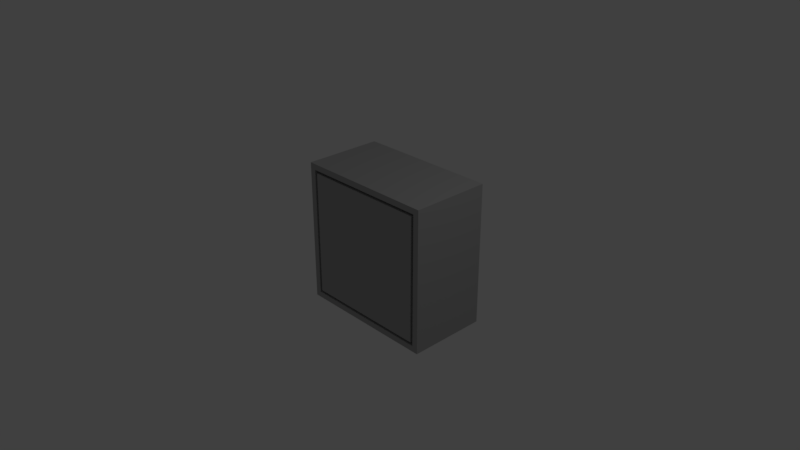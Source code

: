 # Source: SICHERUNGSKASTEN_01.blend  (saved by Blender 2.79.0; exported with 4.5.12 LTS)
import bpy
from mathutils import Matrix  # noqa: F401  (used for matrix-valued properties, if any)

bpy.ops.wm.read_factory_settings(use_empty=True)
scene = bpy.context.scene
scene.name = 'Scene'

# ---- collections
col_collection_1 = bpy.data.collections.new('Collection 1'); scene.collection.children.link(col_collection_1)

# ---- materials (node trees are filled in below, after node groups)
mat_material = bpy.data.materials.new('Material')
mat_material.alpha_threshold = 0.0
mat_material.use_transparent_shadow = False
mat_material.diffuse_color = (0.4109, 0.4109, 0.4109, 1.0)
mat_material.roughness = 0.5
mat_material.line_color = (0.0, 0.0, 0.0, 1.0)

# ---- material node trees

# ---- world
world_world = bpy.data.worlds.new('World'); scene.world = world_world
world_world.color = (0.05088, 0.05088, 0.05088)
world_world.use_sun_shadow = False
world_world.sun_shadow_jitter_overblur = 0.0
world_world.cycles.sampling_method = 'MANUAL'

# ---- cameras
cam_camera = bpy.data.cameras.new('Camera')
cam_camera.clip_end = 100.0
cam_camera.lens = 35.0
cam_camera.sensor_width = 32.0
cam_camera.sensor_height = 18.0
cam_camera.ortho_scale = 7.314
cam_camera.dof.focus_distance = 0.0
cam_camera.dof.aperture_fstop = 128.0

# ---- lights
light_lamp = bpy.data.lights.new('Lamp', 'POINT')
light_lamp.transmission_factor = 0.0
light_lamp.cutoff_distance = 30.0
light_lamp.energy = 100.0
light_lamp.shadow_buffer_clip_start = 1.001
light_lamp.shadow_soft_size = 0.1
light_lamp.shadow_maximum_resolution = 0.006
light_lamp.use_absolute_resolution = True

# ---- meshes
me_cube = bpy.data.meshes.new('Cube')
me_cube.from_pydata([(1.0, 1.0, -1.0), (1.0, -0.1085, -1.0), (-1.0, -0.1085, -1.0), (-1.0, 1.0, -1.0), (1.0, 1.0, 1.0), (1.0, -0.1085, 1.0), (-1.0, -0.1085, 1.0), (-1.0, 1.0, 1.0), (0.9177, -0.1085, -0.9177), (-0.9177, -0.1085, -0.9177), (0.9177, -0.1085, 0.9177), (-0.9177, -0.1085, 0.9177), (0.88, -0.1085, -0.88), (-0.88, -0.1085, -0.88), (0.88, -0.1085, 0.88), (-0.88, -0.1085, 0.88), (0.9177, -0.01579, -0.9177), (-0.9177, -0.01579, -0.9177), (0.9177, -0.01579, 0.9177), (-0.9177, -0.01579, 0.9177), (0.88, -0.01579, -0.88), (-0.88, -0.01579, -0.88), (0.88, -0.01579, 0.88), (-0.88, -0.01579, 0.88)], [], [(0, 1, 2, 3), (4, 7, 6, 5), (0, 4, 5, 1), (2, 1, 8, 9), (2, 6, 7, 3), (4, 0, 3, 7), (14, 12, 20, 22), (5, 6, 11, 10), (6, 2, 9, 11), (1, 5, 10, 8), (12, 14, 15, 13), (9, 8, 16, 17), (15, 14, 22, 23), (11, 9, 17, 19), (19, 17, 21, 23), (17, 16, 20, 21), (18, 19, 23, 22), (16, 18, 22, 20), (10, 11, 19, 18), (8, 10, 18, 16), (13, 15, 23, 21), (12, 13, 21, 20)])
me_cube.materials.append(mat_material)
me_cube.use_remesh_preserve_volume = False
me_cube.use_remesh_preserve_attributes = False
me_cube.use_mirror_vertex_groups = False
me_cube.update()

# ---- objects
ob_cube = bpy.data.objects.new('Cube', me_cube)
ob_lamp = bpy.data.objects.new('Lamp', light_lamp)
ob_camera = bpy.data.objects.new('Camera', cam_camera)

# ---- transforms, parenting, visibility, modifiers, constraints
ob_cube.location = (0.0, 0.0, 0.0)
ob_cube.lock_rotations_4d = False
ob_cube.empty_display_type = 'ARROWS'
ob_cube.lineart.crease_threshold = 0.0
ob_lamp.location = (4.076, 1.005, 5.904)
ob_lamp.rotation_euler = (0.6503, 0.05522, 1.866)
ob_lamp.lock_rotations_4d = False
ob_lamp.empty_display_type = 'ARROWS'
ob_lamp.color = (0.0, 0.0, 0.0, 0.0)
ob_lamp.lineart.crease_threshold = 0.0
ob_camera.location = (7.481, -6.508, 5.344)
ob_camera.rotation_euler = (1.109, 0.0, 0.8149)
ob_camera.lock_rotations_4d = False
ob_camera.empty_display_type = 'ARROWS'
ob_camera.color = (0.0, 0.0, 0.0, 0.0)
ob_camera.display_type = 'WIRE'
ob_camera.lineart.crease_threshold = 0.0

# ---- collection membership
col_collection_1.objects.link(ob_cube)
col_collection_1.objects.link(ob_lamp)
col_collection_1.objects.link(ob_camera)

# ---- scene / render settings (as saved in the file)
scene.camera = ob_camera
scene.frame_start = 1; scene.frame_end = 250; scene.frame_set(1)
scene.render.engine = 'BLENDER_EEVEE_NEXT'
scene.render.resolution_percentage = 50
scene.render.dither_intensity = 0.0
scene.cycles.use_denoising = False
scene.cycles.samples = 128
scene.cycles.sampling_pattern = 'TABULATED_SOBOL'
scene.cycles.use_adaptive_sampling = False
scene.cycles.use_light_tree = False
scene.cycles.blur_glossy = 0.0
scene.cycles.sample_clamp_indirect = 0.0
scene.view_settings.view_transform = 'Standard'
bpy.context.view_layer.update()
